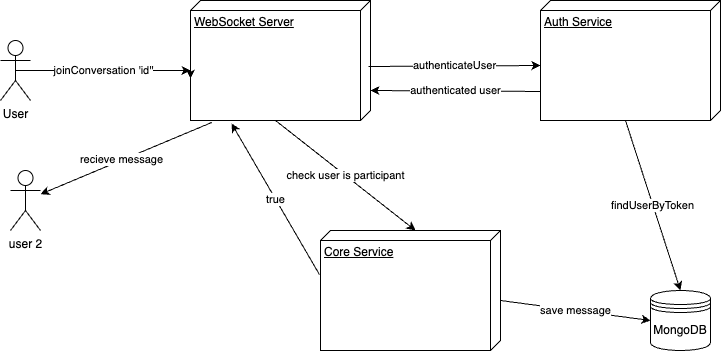

The diagram above was exported from draw.io. Its source (the exported page's mxGraphModel, read from the mxfile embedded in the PNG):
<mxGraphModel dx="946" dy="563" grid="1" gridSize="10" guides="1" tooltips="1" connect="1" arrows="1" fold="1" page="1" pageScale="1" pageWidth="850" pageHeight="1100" math="0" shadow="0">
  <root>
    <mxCell id="0" />
    <mxCell id="1" parent="0" />
    <mxCell id="vNCC5podrS0kWIj1Vw1t-2" value="User" style="shape=umlActor;verticalLabelPosition=bottom;verticalAlign=top;html=1;" parent="1" vertex="1">
      <mxGeometry x="40" y="140" width="30" height="60" as="geometry" />
    </mxCell>
    <mxCell id="vNCC5podrS0kWIj1Vw1t-4" value="WebSocket Server" style="verticalAlign=top;align=left;spacingTop=8;spacingLeft=2;spacingRight=12;shape=cube;size=10;direction=south;fontStyle=4;html=1;whiteSpace=wrap;" parent="1" vertex="1">
      <mxGeometry x="230" y="100" width="180" height="120" as="geometry" />
    </mxCell>
    <mxCell id="vNCC5podrS0kWIj1Vw1t-5" value="Auth Service" style="verticalAlign=top;align=left;spacingTop=8;spacingLeft=2;spacingRight=12;shape=cube;size=10;direction=south;fontStyle=4;html=1;whiteSpace=wrap;" parent="1" vertex="1">
      <mxGeometry x="580" y="100" width="180" height="120" as="geometry" />
    </mxCell>
    <mxCell id="vNCC5podrS0kWIj1Vw1t-6" value="Core Service" style="verticalAlign=top;align=left;spacingTop=8;spacingLeft=2;spacingRight=12;shape=cube;size=10;direction=south;fontStyle=4;html=1;whiteSpace=wrap;" parent="1" vertex="1">
      <mxGeometry x="360" y="330" width="180" height="120" as="geometry" />
    </mxCell>
    <mxCell id="vNCC5podrS0kWIj1Vw1t-7" value="MongoDB" style="shape=datastore;whiteSpace=wrap;html=1;" parent="1" vertex="1">
      <mxGeometry x="690" y="390" width="60" height="60" as="geometry" />
    </mxCell>
    <mxCell id="vNCC5podrS0kWIj1Vw1t-8" value="joinConversation 'id''" style="endArrow=classic;html=1;rounded=0;exitX=0.5;exitY=0.5;exitDx=0;exitDy=0;exitPerimeter=0;" parent="1" source="vNCC5podrS0kWIj1Vw1t-2" edge="1">
      <mxGeometry x="0.0057" width="50" height="50" relative="1" as="geometry">
        <mxPoint x="400" y="320" as="sourcePoint" />
        <mxPoint x="230" y="170" as="targetPoint" />
        <mxPoint as="offset" />
      </mxGeometry>
    </mxCell>
    <mxCell id="vNCC5podrS0kWIj1Vw1t-9" style="edgeStyle=orthogonalEdgeStyle;rounded=0;orthogonalLoop=1;jettySize=auto;html=1;exitX=0;exitY=0;exitDx=65;exitDy=180;exitPerimeter=0;entryX=0.65;entryY=1;entryDx=0;entryDy=0;entryPerimeter=0;" parent="1" source="vNCC5podrS0kWIj1Vw1t-4" target="vNCC5podrS0kWIj1Vw1t-4" edge="1">
      <mxGeometry relative="1" as="geometry" />
    </mxCell>
    <mxCell id="vNCC5podrS0kWIj1Vw1t-10" value="authenticateUser" style="endArrow=classic;html=1;rounded=0;entryX=0;entryY=0;entryDx=65;entryDy=180;entryPerimeter=0;exitX=0.55;exitY=0.011;exitDx=0;exitDy=0;exitPerimeter=0;" parent="1" source="vNCC5podrS0kWIj1Vw1t-4" target="vNCC5podrS0kWIj1Vw1t-5" edge="1">
      <mxGeometry width="50" height="50" relative="1" as="geometry">
        <mxPoint x="410" y="170" as="sourcePoint" />
        <mxPoint x="460" y="120" as="targetPoint" />
      </mxGeometry>
    </mxCell>
    <mxCell id="vNCC5podrS0kWIj1Vw1t-11" value="findUserByToken" style="endArrow=classic;html=1;rounded=0;exitX=0;exitY=0;exitDx=120;exitDy=95;exitPerimeter=0;" parent="1" source="vNCC5podrS0kWIj1Vw1t-5" edge="1">
      <mxGeometry width="50" height="50" relative="1" as="geometry">
        <mxPoint x="670" y="440" as="sourcePoint" />
        <mxPoint x="720" y="390" as="targetPoint" />
      </mxGeometry>
    </mxCell>
    <mxCell id="vNCC5podrS0kWIj1Vw1t-12" value="authenticated user" style="endArrow=classic;html=1;rounded=0;exitX=0.758;exitY=1;exitDx=0;exitDy=0;exitPerimeter=0;" parent="1" source="vNCC5podrS0kWIj1Vw1t-5" edge="1">
      <mxGeometry width="50" height="50" relative="1" as="geometry">
        <mxPoint x="360" y="240" as="sourcePoint" />
        <mxPoint x="410" y="190" as="targetPoint" />
      </mxGeometry>
    </mxCell>
    <mxCell id="vNCC5podrS0kWIj1Vw1t-13" value="check user is participant" style="endArrow=classic;html=1;rounded=0;exitX=0;exitY=0;exitDx=120;exitDy=95;exitPerimeter=0;entryX=0;entryY=0;entryDx=0;entryDy=85;entryPerimeter=0;" parent="1" source="vNCC5podrS0kWIj1Vw1t-4" target="vNCC5podrS0kWIj1Vw1t-6" edge="1">
      <mxGeometry width="50" height="50" relative="1" as="geometry">
        <mxPoint x="400" y="320" as="sourcePoint" />
        <mxPoint x="450" y="270" as="targetPoint" />
      </mxGeometry>
    </mxCell>
    <mxCell id="vNCC5podrS0kWIj1Vw1t-14" value="save message" style="endArrow=classic;html=1;rounded=0;entryX=0;entryY=0.5;entryDx=0;entryDy=0;" parent="1" target="vNCC5podrS0kWIj1Vw1t-7" edge="1">
      <mxGeometry width="50" height="50" relative="1" as="geometry">
        <mxPoint x="540" y="400" as="sourcePoint" />
        <mxPoint x="590" y="350" as="targetPoint" />
      </mxGeometry>
    </mxCell>
    <mxCell id="vNCC5podrS0kWIj1Vw1t-15" value="true" style="endArrow=classic;html=1;rounded=0;entryX=1.025;entryY=0.772;entryDx=0;entryDy=0;entryPerimeter=0;exitX=0.367;exitY=1.006;exitDx=0;exitDy=0;exitPerimeter=0;" parent="1" source="vNCC5podrS0kWIj1Vw1t-6" target="vNCC5podrS0kWIj1Vw1t-4" edge="1">
      <mxGeometry width="50" height="50" relative="1" as="geometry">
        <mxPoint x="375" y="330" as="sourcePoint" />
        <mxPoint x="425" y="280" as="targetPoint" />
      </mxGeometry>
    </mxCell>
    <mxCell id="vNCC5podrS0kWIj1Vw1t-16" value="" style="endArrow=classic;html=1;rounded=0;exitX=1.017;exitY=0.883;exitDx=0;exitDy=0;exitPerimeter=0;" parent="1" source="vNCC5podrS0kWIj1Vw1t-4" target="vNCC5podrS0kWIj1Vw1t-17" edge="1">
      <mxGeometry width="50" height="50" relative="1" as="geometry">
        <mxPoint x="210" y="270" as="sourcePoint" />
        <mxPoint x="90" y="310" as="targetPoint" />
      </mxGeometry>
    </mxCell>
    <mxCell id="vNCC5podrS0kWIj1Vw1t-18" value="recieve message" style="edgeLabel;html=1;align=center;verticalAlign=middle;resizable=0;points=[];" parent="vNCC5podrS0kWIj1Vw1t-16" vertex="1" connectable="0">
      <mxGeometry x="0.0597" y="-1" relative="1" as="geometry">
        <mxPoint as="offset" />
      </mxGeometry>
    </mxCell>
    <mxCell id="vNCC5podrS0kWIj1Vw1t-17" value="user 2" style="shape=umlActor;verticalLabelPosition=bottom;verticalAlign=top;html=1;outlineConnect=0;" parent="1" vertex="1">
      <mxGeometry x="50" y="270" width="30" height="60" as="geometry" />
    </mxCell>
  </root>
</mxGraphModel>